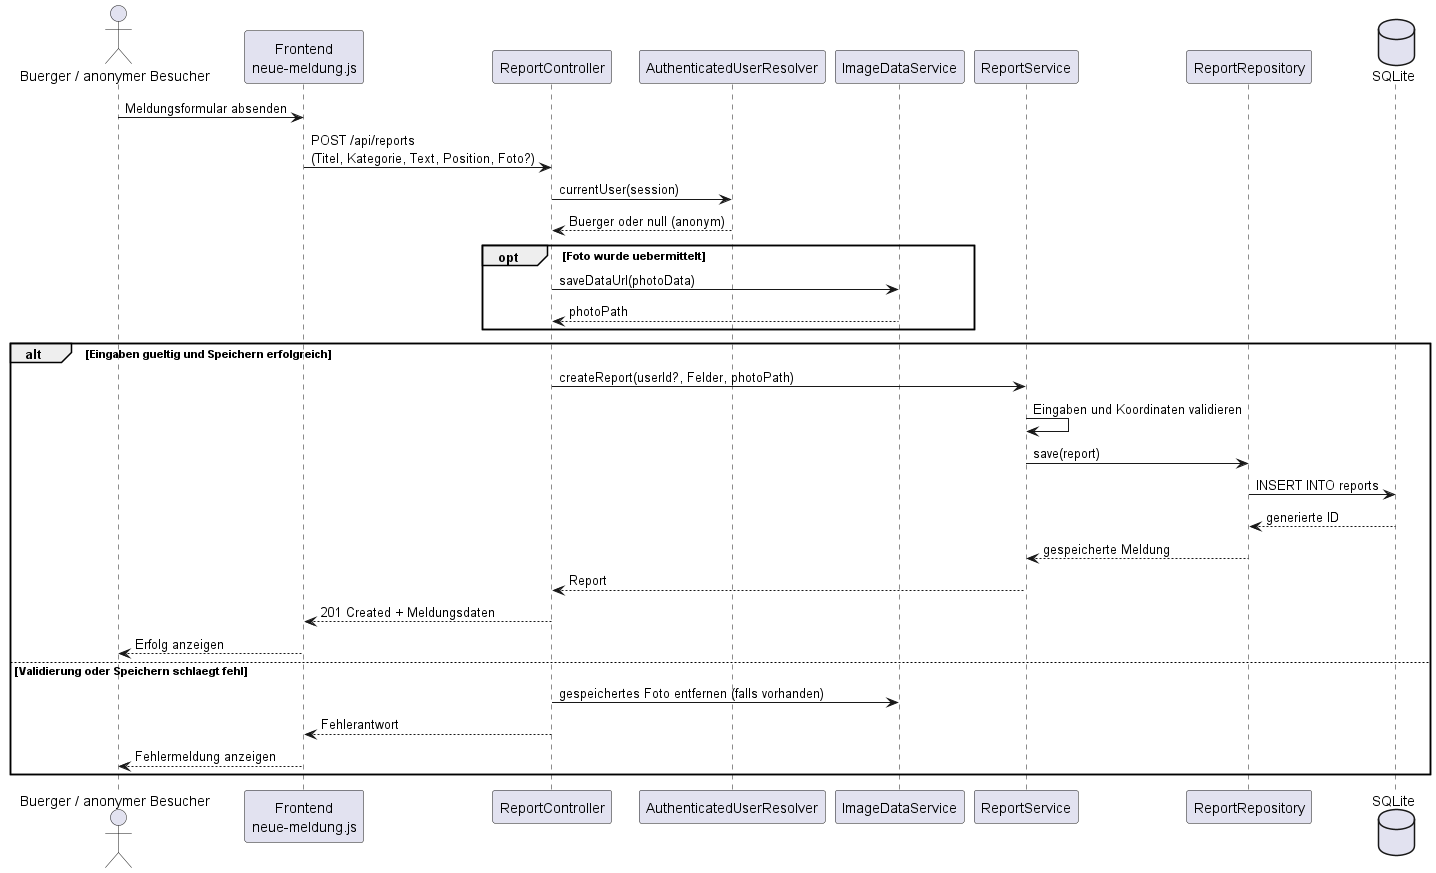

The diagram above was rendered by PlantUML. Its source (embedded in the PNG):
@startuml
actor "Buerger / anonymer Besucher" as User
participant "Frontend\nneue-meldung.js" as Frontend
participant "ReportController" as Controller
participant "AuthenticatedUserResolver" as Resolver
participant "ImageDataService" as Images
participant "ReportService" as Service
participant "ReportRepository" as Repository
database "SQLite" as DB

User -> Frontend : Meldungsformular absenden
Frontend -> Controller : POST /api/reports\n(Titel, Kategorie, Text, Position, Foto?)
Controller -> Resolver : currentUser(session)
Resolver --> Controller : Buerger oder null (anonym)

opt Foto wurde uebermittelt
  Controller -> Images : saveDataUrl(photoData)
  Images --> Controller : photoPath
end

alt Eingaben gueltig und Speichern erfolgreich
  Controller -> Service : createReport(userId?, Felder, photoPath)
  Service -> Service : Eingaben und Koordinaten validieren
  Service -> Repository : save(report)
  Repository -> DB : INSERT INTO reports
  DB --> Repository : generierte ID
  Repository --> Service : gespeicherte Meldung
  Service --> Controller : Report
  Controller --> Frontend : 201 Created + Meldungsdaten
  Frontend --> User : Erfolg anzeigen
else Validierung oder Speichern schlaegt fehl
  Controller -> Images : gespeichertes Foto entfernen (falls vorhanden)
  Controller --> Frontend : Fehlerantwort
  Frontend --> User : Fehlermeldung anzeigen
end
@enduml